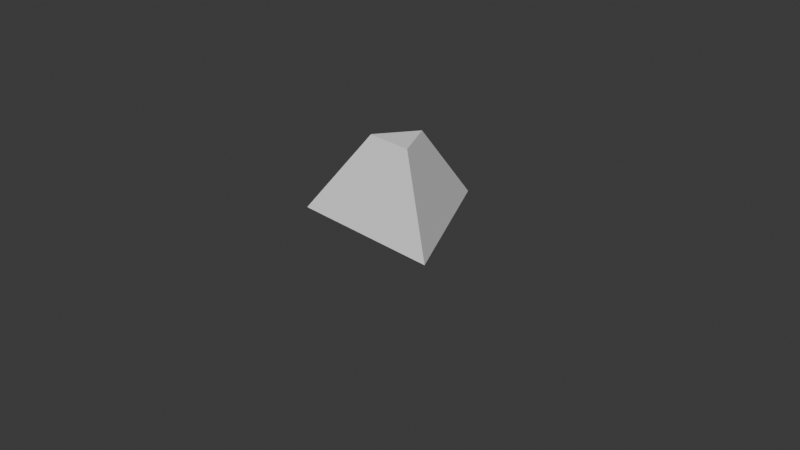 # Source: PYRAMIDKA.blend  (saved by Blender 4.1.24; exported with 4.5.12 LTS)
import bpy
from mathutils import Matrix  # noqa: F401  (used for matrix-valued properties, if any)

bpy.ops.wm.read_factory_settings(use_empty=True)
scene = bpy.context.scene
scene.name = 'Scene'

# ---- collections
col_collection = bpy.data.collections.new('Collection'); scene.collection.children.link(col_collection)

# ---- world
world_world = bpy.data.worlds.new('World'); scene.world = world_world
world_world.use_nodes = True; world_world.node_tree.nodes.clear()
_N = world_world.node_tree.nodes; _L = world_world.node_tree.links
n0 = _N.new('ShaderNodeOutputWorld'); n0.name = 'World Output'; n0.location = (300, 300)
n1 = _N.new('ShaderNodeBackground'); n1.name = 'Background'; n1.location = (10, 300)
n1.inputs[0].default_value = (0.05088, 0.05088, 0.05088, 1.0)
_L.new(n1.outputs[0], n0.inputs[0])
n0.is_active_output = True
world_world.color = (0.05088, 0.05088, 0.05088)
world_world.use_sun_shadow = False
world_world.sun_shadow_jitter_overblur = 0.0

# ---- cameras
cam_camera = bpy.data.cameras.new('Camera')
cam_camera.clip_end = 100.0
cam_camera.ortho_scale = 7.314

# ---- meshes
me_circle_003 = bpy.data.meshes.new('Circle.003')
me_circle_003.from_pydata([(0.0, 1.0, 0.0), (-0.866, -0.5, 0.0), (0.866, -0.5, 0.0), (0.258, -0.149, 0.887), (0.0, 0.3025, 0.8812), (-0.258, -0.149, 0.887), (-0.2647, -0.149, 0.887)], [], [(0, 2, 1), (2, 0, 4, 3), (1, 2, 3, 5), (0, 1, 5, 4), (3, 4, 6)])
_uv = me_circle_003.uv_layers.new(name='UVMap')
_uv.uv.foreach_set('vector', [0.5, 1.0, 0.933, 0.25, 0.06699, 0.25, 0.933, 0.25, 0.5, 1.0, 0.802, 0.4769, 0.933, 0.25, 0.06699, 0.25, 0.933, 0.25, 0.325, 0.25, 0.06699, 0.25, 0.5, 1.0, 0.06699, 0.25, 0.371, 0.7766, 0.5, 1.0, 0.933, 0.25, 0.802, 0.4769, 0.933, 0.25])
me_circle_003.update()

# ---- objects
ob_camera = bpy.data.objects.new('Camera', cam_camera)
ob_circle = bpy.data.objects.new('Circle', me_circle_003)

# ---- transforms, parenting, visibility, modifiers, constraints
ob_camera.location = (7.359, -6.926, 4.958)
ob_camera.rotation_euler = (1.109, 0.0, 0.8149)
ob_camera.lock_rotations_4d = False
ob_camera.empty_display_type = 'ARROWS'
ob_camera.color = (0.0, 0.0, 0.0, 0.0)
ob_camera.display_type = 'WIRE'
ob_camera.lineart.crease_threshold = 0.0
ob_circle.location = (0.0139, -0.003495, -4.768e-07)

# ---- collection membership
col_collection.objects.link(ob_camera)
col_collection.objects.link(ob_circle)

# ---- scene / render settings (as saved in the file)
scene.camera = ob_camera
scene.frame_start = 1; scene.frame_end = 250; scene.frame_set(158)
scene.render.engine = 'BLENDER_EEVEE_NEXT'
scene.cycles.sampling_pattern = 'TABULATED_SOBOL'
scene.eevee.ray_tracing_options.trace_max_roughness = 0.0
bpy.context.view_layer.update()

# ---- added for rendering (the .blend has no usable light): sun
light_auto_sun = bpy.data.lights.new('AutoSun', 'SUN')
light_auto_sun.energy = 3.0
light_auto_sun.angle = 0.0523599
ob_auto_sun = bpy.data.objects.new('AutoSun', light_auto_sun)
scene.collection.objects.link(ob_auto_sun)
ob_auto_sun.rotation_euler = (0.872665, 0.174533, 0.523599)
bpy.context.view_layer.update()
